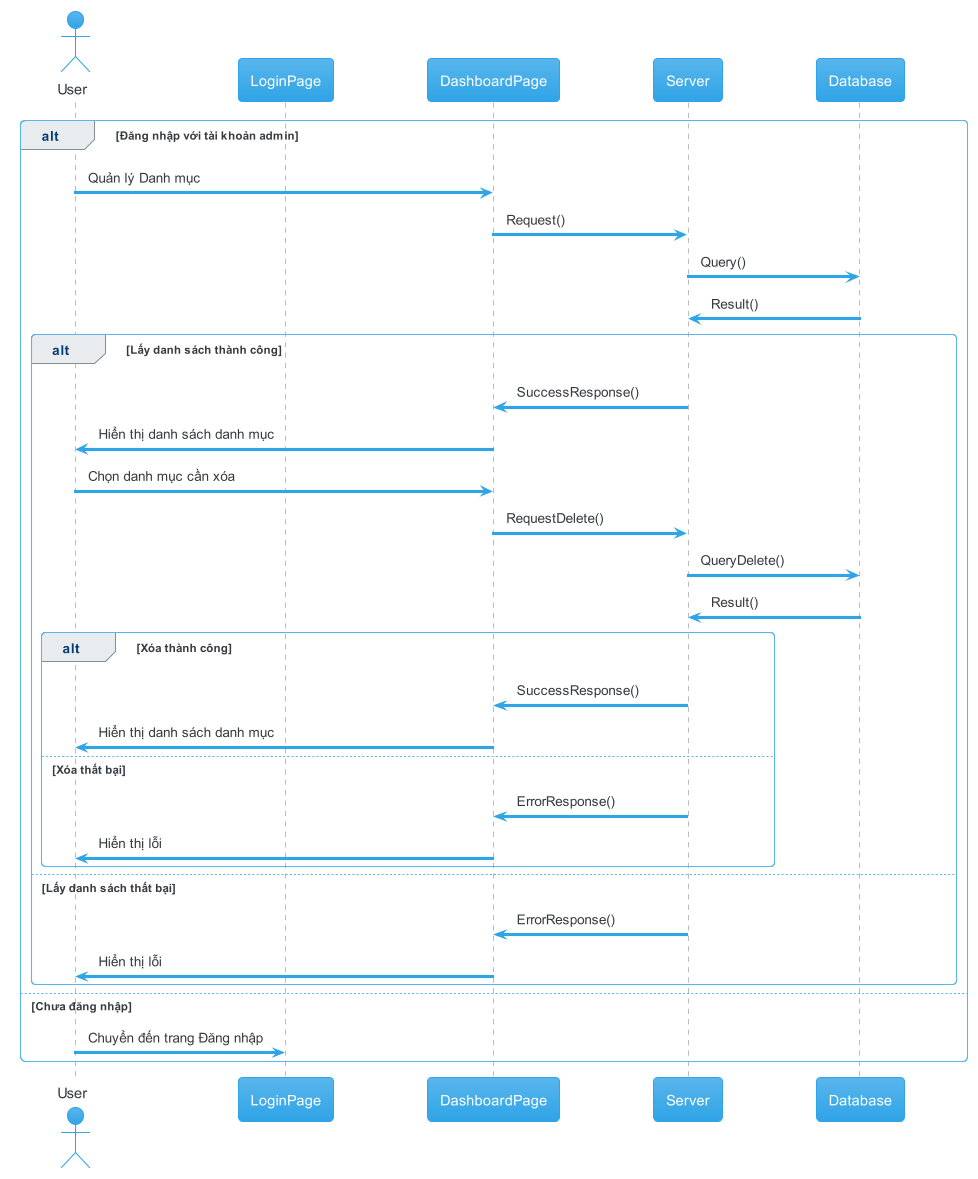

The diagram above was rendered by PlantUML. Its source (embedded in the PNG):
@startuml manager_categories_delete
!theme cerulean

actor       User       as u
participant LoginPage as lp
participant DashboardPage as dash
participant Server as s
participant Database as d

alt Đăng nhập với tài khoản admin
  u -> dash: Quản lý Danh mục
  dash -> s: Request()
  s -> d: Query()
  d -> s: Result()

  alt Lấy danh sách thành công
    s -> dash: SuccessResponse()
    dash -> u: Hiển thị danh sách danh mục
    u -> dash: Chọn danh mục cần xóa
    dash -> s: RequestDelete()
    s -> d: QueryDelete()
    d -> s: Result()

    alt Xóa thành công
      s -> dash: SuccessResponse()
      dash -> u: Hiển thị danh sách danh mục
    else Xóa thất bại
      s -> dash: ErrorResponse()
      dash -> u: Hiển thị lỗi
    end

  else Lấy danh sách thất bại
    s -> dash: ErrorResponse()
    dash -> u: Hiển thị lỗi
  end
else Chưa đăng nhập
  u -> lp: Chuyển đến trang Đăng nhập
end


@enduml